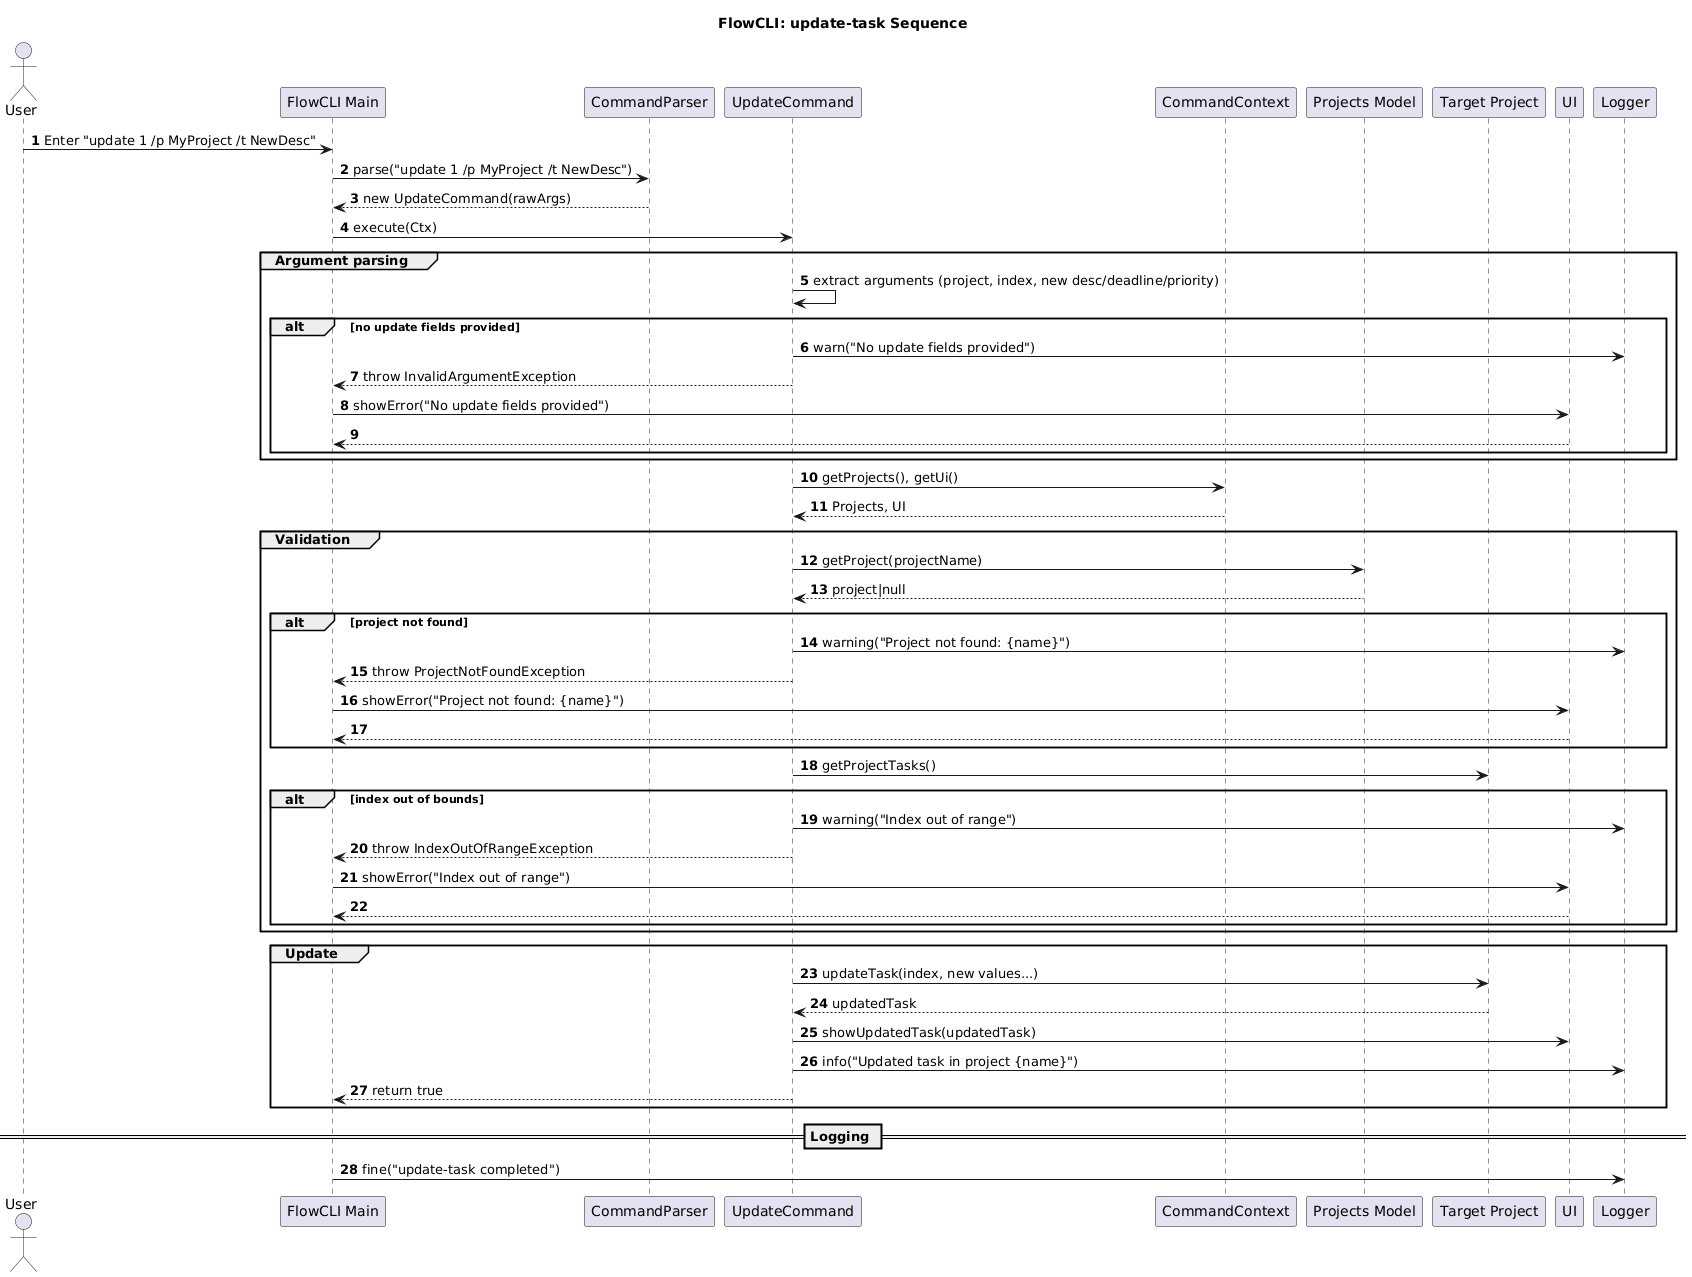

The diagram above was rendered by PlantUML. Its source (embedded in the PNG):
@startuml
title FlowCLI: update-task Sequence
autonumber

actor User
participant "FlowCLI Main" as CLI
participant "CommandParser" as Parser
participant "UpdateCommand" as UpdateCmd
participant "CommandContext" as Ctx
participant "Projects Model" as Projects
participant "Target Project" as Project
participant "UI" as UI
participant "Logger" as Log

User -> CLI: Enter "update 1 /p MyProject /t NewDesc"
CLI -> Parser: parse("update 1 /p MyProject /t NewDesc")
Parser --> CLI: new UpdateCommand(rawArgs)

CLI -> UpdateCmd: execute(Ctx)

group Argument parsing
  UpdateCmd -> UpdateCmd: extract arguments (project, index, new desc/deadline/priority)
  alt no update fields provided
    UpdateCmd -> Log: warn("No update fields provided")
    UpdateCmd --> CLI: throw InvalidArgumentException
    CLI -> UI: showError("No update fields provided")
    return
  end
end

UpdateCmd -> Ctx: getProjects(), getUi()
Ctx --> UpdateCmd: Projects, UI

group Validation
  UpdateCmd -> Projects: getProject(projectName)
  Projects --> UpdateCmd: project|null
  alt project not found
    UpdateCmd -> Log: warning("Project not found: {name}")
    UpdateCmd --> CLI: throw ProjectNotFoundException
    CLI -> UI: showError("Project not found: {name}")
    return
  end
  UpdateCmd -> Project: getProjectTasks()
  alt index out of bounds
    UpdateCmd -> Log: warning("Index out of range")
    UpdateCmd --> CLI: throw IndexOutOfRangeException
    CLI -> UI: showError("Index out of range")
    return
  end
end

group Update
  UpdateCmd -> Project: updateTask(index, new values...)
  Project --> UpdateCmd: updatedTask
  UpdateCmd -> UI: showUpdatedTask(updatedTask)
  UpdateCmd -> Log: info("Updated task in project {name}")
  UpdateCmd --> CLI: return true
end

== Logging ==
CLI -> Log: fine("update-task completed")
@enduml